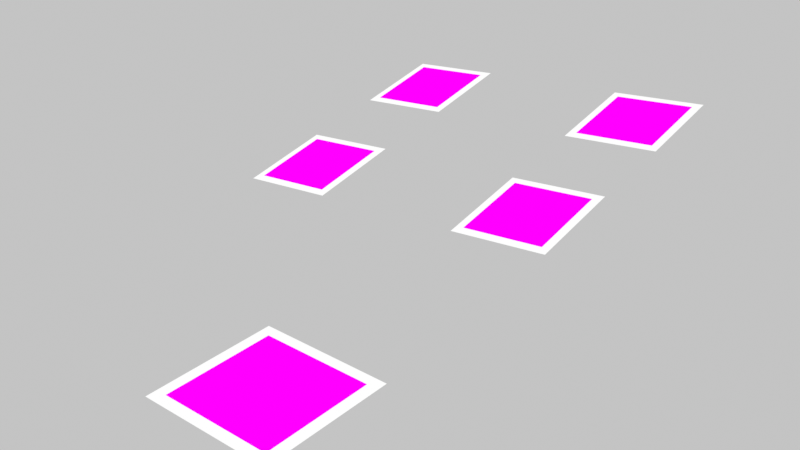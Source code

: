 # Source: scene.blend  (saved by Blender 5.2.45; exported with 4.5.12 LTS)
import bpy
from mathutils import Matrix  # noqa: F401  (used for matrix-valued properties, if any)

bpy.ops.wm.read_factory_settings(use_empty=True)
scene = bpy.context.scene
scene.name = 'Scene'

# ---- collections
col_collection = bpy.data.collections.new('Collection'); scene.collection.children.link(col_collection)

# ---- images (referenced by path relative to the original .blend; pixels are not part of the script)
import os
ASSET_DIR = os.environ.get("B2B_ASSET_DIR", "")  # directory of the original .blend (textures are referenced by path, not embedded)
HERE = os.path.dirname(os.path.abspath(__file__))  # packed textures are extracted next to this script under _unpacked/

def load_image(name, relpath, width, height, colorspace="sRGB"):
    """Load a texture the original file referenced (path relative to the .blend, or extracted next to this script)."""
    p = next((c for c in (os.path.join(HERE, relpath), os.path.join(ASSET_DIR, relpath)) if relpath and os.path.exists(c)), "")
    if p:
        img = bpy.data.images.load(p, check_existing=True)
        img.name = name
    else:  # same state as the original file: an image datablock whose file is absent (Cycles renders it pink)
        img = bpy.data.images.new(name, width, height)
        img.source = "FILE"
        img.filepath = "//" + (relpath or name)
    img.colorspace_settings.name = colorspace
    return img
img_tag_0_png = load_image('tag_0.png', 'tag_0.png', 1024, 1024, 'Non-Color')
img_tag_2_png = load_image('tag_2.png', 'tag_2.png', 1024, 1024, 'Non-Color')
img_tag_3_png = load_image('tag_3.png', 'tag_3.png', 1024, 1024, 'Non-Color')
img_tag_4_png = load_image('tag_4.png', 'tag_4.png', 1024, 1024, 'Non-Color')
img_tag_5_png = load_image('tag_5.png', 'tag_5.png', 1024, 1024, 'Non-Color')

# ---- materials (node trees are filled in below, after node groups)
mat_basemat = bpy.data.materials.new('BaseMat')
mat_whitebackingmat = bpy.data.materials.new('WhiteBackingMat')
mat_mat_tag_2 = bpy.data.materials.new('Mat_Tag_2')
mat_mat_tag_3 = bpy.data.materials.new('Mat_Tag_3')
mat_mat_tag_4 = bpy.data.materials.new('Mat_Tag_4')
mat_mat_tag_5 = bpy.data.materials.new('Mat_Tag_5')

# ---- material node trees
mat_basemat.use_nodes = True; mat_basemat.node_tree.nodes.clear()
_N = mat_basemat.node_tree.nodes; _L = mat_basemat.node_tree.links
n0 = _N.new('ShaderNodeTexImage'); n0.name = 'Image Texture'; n0.location = (0, 0)
n0.image = img_tag_0_png
n0.interpolation = 'Closest'
n1 = _N.new('ShaderNodeEmission'); n1.name = 'Emission'; n1.location = (0, 0)
n2 = _N.new('ShaderNodeOutputMaterial'); n2.name = 'Material Output'; n2.location = (0, 0)
_L.new(n0.outputs[0], n1.inputs[0])
_L.new(n1.outputs[0], n2.inputs[0])
n2.is_active_output = True
mat_whitebackingmat.use_nodes = True; mat_whitebackingmat.node_tree.nodes.clear()
_N = mat_whitebackingmat.node_tree.nodes; _L = mat_whitebackingmat.node_tree.links
n0 = _N.new('ShaderNodeEmission'); n0.name = 'Emission'; n0.location = (0, 0)
n1 = _N.new('ShaderNodeOutputMaterial'); n1.name = 'Material Output'; n1.location = (0, 0)
_L.new(n0.outputs[0], n1.inputs[0])
n1.is_active_output = True
mat_mat_tag_2.use_nodes = True; mat_mat_tag_2.node_tree.nodes.clear()
_N = mat_mat_tag_2.node_tree.nodes; _L = mat_mat_tag_2.node_tree.links
n0 = _N.new('ShaderNodeTexImage'); n0.name = 'Image Texture'; n0.location = (0, 0)
n0.image = img_tag_2_png
n0.interpolation = 'Closest'
n1 = _N.new('ShaderNodeEmission'); n1.name = 'Emission'; n1.location = (0, 0)
n2 = _N.new('ShaderNodeOutputMaterial'); n2.name = 'Material Output'; n2.location = (0, 0)
_L.new(n0.outputs[0], n1.inputs[0])
_L.new(n1.outputs[0], n2.inputs[0])
n2.is_active_output = True
mat_mat_tag_3.use_nodes = True; mat_mat_tag_3.node_tree.nodes.clear()
_N = mat_mat_tag_3.node_tree.nodes; _L = mat_mat_tag_3.node_tree.links
n0 = _N.new('ShaderNodeTexImage'); n0.name = 'Image Texture'; n0.location = (0, 0)
n0.image = img_tag_3_png
n0.interpolation = 'Closest'
n1 = _N.new('ShaderNodeEmission'); n1.name = 'Emission'; n1.location = (0, 0)
n2 = _N.new('ShaderNodeOutputMaterial'); n2.name = 'Material Output'; n2.location = (0, 0)
_L.new(n0.outputs[0], n1.inputs[0])
_L.new(n1.outputs[0], n2.inputs[0])
n2.is_active_output = True
mat_mat_tag_4.use_nodes = True; mat_mat_tag_4.node_tree.nodes.clear()
_N = mat_mat_tag_4.node_tree.nodes; _L = mat_mat_tag_4.node_tree.links
n0 = _N.new('ShaderNodeTexImage'); n0.name = 'Image Texture'; n0.location = (0, 0)
n0.image = img_tag_4_png
n0.interpolation = 'Closest'
n1 = _N.new('ShaderNodeEmission'); n1.name = 'Emission'; n1.location = (0, 0)
n2 = _N.new('ShaderNodeOutputMaterial'); n2.name = 'Material Output'; n2.location = (0, 0)
_L.new(n0.outputs[0], n1.inputs[0])
_L.new(n1.outputs[0], n2.inputs[0])
n2.is_active_output = True
mat_mat_tag_5.use_nodes = True; mat_mat_tag_5.node_tree.nodes.clear()
_N = mat_mat_tag_5.node_tree.nodes; _L = mat_mat_tag_5.node_tree.links
n0 = _N.new('ShaderNodeTexImage'); n0.name = 'Image Texture'; n0.location = (0, 0)
n0.image = img_tag_5_png
n0.interpolation = 'Closest'
n1 = _N.new('ShaderNodeEmission'); n1.name = 'Emission'; n1.location = (0, 0)
n2 = _N.new('ShaderNodeOutputMaterial'); n2.name = 'Material Output'; n2.location = (0, 0)
_L.new(n0.outputs[0], n1.inputs[0])
_L.new(n1.outputs[0], n2.inputs[0])
n2.is_active_output = True

# ---- world
world_neutralworld = bpy.data.worlds.new('NeutralWorld'); scene.world = world_neutralworld
world_neutralworld.use_nodes = True; world_neutralworld.node_tree.nodes.clear()
_N = world_neutralworld.node_tree.nodes; _L = world_neutralworld.node_tree.links
n0 = _N.new('ShaderNodeBackground'); n0.name = 'Background'; n0.location = (-200, 100)
n0.inputs[0].default_value = (0.55, 0.55, 0.55, 1.0)
n1 = _N.new('ShaderNodeOutputWorld'); n1.name = 'World Output'; n1.location = (200, 100)
_L.new(n0.outputs[0], n1.inputs[0])
n1.is_active_output = True

# ---- cameras
cam_cam0 = bpy.data.cameras.new('cam0')
cam_cam0.sensor_fit = 'HORIZONTAL'
cam_cam0.clip_start = 0.01
cam_cam0.clip_end = 20.0
cam_cam0.lens = 25.31
cam_cam1 = bpy.data.cameras.new('cam1')
cam_cam1.sensor_fit = 'HORIZONTAL'
cam_cam1.clip_start = 0.01
cam_cam1.clip_end = 20.0
cam_cam1.lens = 25.31
cam_cam2 = bpy.data.cameras.new('cam2')
cam_cam2.sensor_fit = 'HORIZONTAL'
cam_cam2.clip_start = 0.01
cam_cam2.clip_end = 20.0
cam_cam2.lens = 25.31

# ---- meshes
me_tag_0_base_mesh = bpy.data.meshes.new('Tag_0_Base_Mesh')
me_tag_0_base_mesh.from_pydata([(-0.067, -0.067, 0.0), (0.067, -0.067, 0.0), (0.067, 0.067, 0.0), (-0.067, 0.067, 0.0)], [], [(0, 1, 2, 3)])
_uv = me_tag_0_base_mesh.uv_layers.new(name='UVMap')
_uv.uv.foreach_set('vector', [0.0, 0.0, 1.0, 0.0, 1.0, 1.0, 0.0, 1.0])
me_tag_0_base_mesh.materials.append(mat_basemat)
me_tag_0_base_mesh.update()
me_tag_0_base_backmesh = bpy.data.meshes.new('Tag_0_Base_BackMesh')
me_tag_0_base_backmesh.from_pydata([(-0.0804, -0.0804, -0.0005), (0.0804, -0.0804, -0.0005), (0.0804, 0.0804, -0.0005), (-0.0804, 0.0804, -0.0005)], [], [(0, 1, 2, 3)])
me_tag_0_base_backmesh.materials.append(mat_whitebackingmat)
me_tag_0_base_backmesh.update()
me_tag_2_mesh = bpy.data.meshes.new('Tag_2_Mesh')
me_tag_2_mesh.from_pydata([(-0.04425, -0.04425, 0.0), (0.04425, -0.04425, 0.0), (0.04425, 0.04425, 0.0), (-0.04425, 0.04425, 0.0)], [], [(0, 1, 2, 3)])
_uv = me_tag_2_mesh.uv_layers.new(name='UVMap')
_uv.uv.foreach_set('vector', [0.0, 0.0, 1.0, 0.0, 1.0, 1.0, 0.0, 1.0])
me_tag_2_mesh.materials.append(mat_mat_tag_2)
me_tag_2_mesh.update()
me_tag_2_backmesh = bpy.data.meshes.new('Tag_2_BackMesh')
me_tag_2_backmesh.from_pydata([(-0.0531, -0.0531, -0.0005), (0.0531, -0.0531, -0.0005), (0.0531, 0.0531, -0.0005), (-0.0531, 0.0531, -0.0005)], [], [(0, 1, 2, 3)])
me_tag_2_backmesh.materials.append(mat_whitebackingmat)
me_tag_2_backmesh.update()
me_tag_3_mesh = bpy.data.meshes.new('Tag_3_Mesh')
me_tag_3_mesh.from_pydata([(-0.04425, -0.04425, 0.0), (0.04425, -0.04425, 0.0), (0.04425, 0.04425, 0.0), (-0.04425, 0.04425, 0.0)], [], [(0, 1, 2, 3)])
_uv = me_tag_3_mesh.uv_layers.new(name='UVMap')
_uv.uv.foreach_set('vector', [0.0, 0.0, 1.0, 0.0, 1.0, 1.0, 0.0, 1.0])
me_tag_3_mesh.materials.append(mat_mat_tag_3)
me_tag_3_mesh.update()
me_tag_3_backmesh = bpy.data.meshes.new('Tag_3_BackMesh')
me_tag_3_backmesh.from_pydata([(-0.0531, -0.0531, -0.0005), (0.0531, -0.0531, -0.0005), (0.0531, 0.0531, -0.0005), (-0.0531, 0.0531, -0.0005)], [], [(0, 1, 2, 3)])
me_tag_3_backmesh.materials.append(mat_whitebackingmat)
me_tag_3_backmesh.update()
me_tag_4_mesh = bpy.data.meshes.new('Tag_4_Mesh')
me_tag_4_mesh.from_pydata([(-0.04425, -0.04425, 0.0), (0.04425, -0.04425, 0.0), (0.04425, 0.04425, 0.0), (-0.04425, 0.04425, 0.0)], [], [(0, 1, 2, 3)])
_uv = me_tag_4_mesh.uv_layers.new(name='UVMap')
_uv.uv.foreach_set('vector', [0.0, 0.0, 1.0, 0.0, 1.0, 1.0, 0.0, 1.0])
me_tag_4_mesh.materials.append(mat_mat_tag_4)
me_tag_4_mesh.update()
me_tag_4_backmesh = bpy.data.meshes.new('Tag_4_BackMesh')
me_tag_4_backmesh.from_pydata([(-0.0531, -0.0531, -0.0005), (0.0531, -0.0531, -0.0005), (0.0531, 0.0531, -0.0005), (-0.0531, 0.0531, -0.0005)], [], [(0, 1, 2, 3)])
me_tag_4_backmesh.materials.append(mat_whitebackingmat)
me_tag_4_backmesh.update()
me_tag_5_mesh = bpy.data.meshes.new('Tag_5_Mesh')
me_tag_5_mesh.from_pydata([(-0.04425, -0.04425, 0.0), (0.04425, -0.04425, 0.0), (0.04425, 0.04425, 0.0), (-0.04425, 0.04425, 0.0)], [], [(0, 1, 2, 3)])
_uv = me_tag_5_mesh.uv_layers.new(name='UVMap')
_uv.uv.foreach_set('vector', [0.0, 0.0, 1.0, 0.0, 1.0, 1.0, 0.0, 1.0])
me_tag_5_mesh.materials.append(mat_mat_tag_5)
me_tag_5_mesh.update()
me_tag_5_backmesh = bpy.data.meshes.new('Tag_5_BackMesh')
me_tag_5_backmesh.from_pydata([(-0.0531, -0.0531, -0.0005), (0.0531, -0.0531, -0.0005), (0.0531, 0.0531, -0.0005), (-0.0531, 0.0531, -0.0005)], [], [(0, 1, 2, 3)])
me_tag_5_backmesh.materials.append(mat_whitebackingmat)
me_tag_5_backmesh.update()

# ---- objects
ob_tag_0_base = bpy.data.objects.new('Tag_0_Base', me_tag_0_base_mesh)
ob_tag_0_base_back = bpy.data.objects.new('Tag_0_Base_Back', me_tag_0_base_backmesh)
ob_tag_2 = bpy.data.objects.new('Tag_2', me_tag_2_mesh)
ob_tag_2_back = bpy.data.objects.new('Tag_2_Back', me_tag_2_backmesh)
ob_tag_3 = bpy.data.objects.new('Tag_3', me_tag_3_mesh)
ob_tag_3_back = bpy.data.objects.new('Tag_3_Back', me_tag_3_backmesh)
ob_tag_4 = bpy.data.objects.new('Tag_4', me_tag_4_mesh)
ob_tag_4_back = bpy.data.objects.new('Tag_4_Back', me_tag_4_backmesh)
ob_tag_5 = bpy.data.objects.new('Tag_5', me_tag_5_mesh)
ob_tag_5_back = bpy.data.objects.new('Tag_5_Back', me_tag_5_backmesh)
ob_targetcenter = bpy.data.objects.new('TargetCenter', None)
ob_cam0 = bpy.data.objects.new('cam0', cam_cam0)
ob_cam1 = bpy.data.objects.new('cam1', cam_cam1)
ob_cam2 = bpy.data.objects.new('cam2', cam_cam2)

# ---- transforms, parenting, visibility, modifiers, constraints
ob_tag_0_base.location = (0.0, -0.22, 0.0)
ob_tag_0_base_back.location = (0.0, -0.22, 0.0)
ob_tag_2.location = (-0.1392, 0.201, 0.153)
ob_tag_2.rotation_euler = (0.1745, -0.1047, 0.0)
ob_tag_2_back.location = (-0.1392, 0.201, 0.153)
ob_tag_2_back.rotation_euler = (0.1745, -0.1047, 0.0)
ob_tag_3.location = (0.1392, 0.1959, 0.1818)
ob_tag_3.rotation_euler = (0.1745, -0.1047, 0.0)
ob_tag_3_back.location = (0.1392, 0.1959, 0.1818)
ob_tag_3_back.rotation_euler = (0.1745, -0.1047, 0.0)
ob_tag_4.location = (0.1392, -0.001022, 0.147)
ob_tag_4.rotation_euler = (0.1745, -0.1047, 0.0)
ob_tag_4_back.location = (0.1392, -0.001022, 0.147)
ob_tag_4_back.rotation_euler = (0.1745, -0.1047, 0.0)
ob_tag_5.location = (-0.1392, 0.00406, 0.1182)
ob_tag_5.rotation_euler = (0.1745, -0.1047, 0.0)
ob_tag_5_back.location = (-0.1392, 0.00406, 0.1182)
ob_tag_5_back.rotation_euler = (0.1745, -0.1047, 0.0)
ob_targetcenter.location = (0.0, -0.05, 0.08)
ob_cam0.location = (-0.45, -0.75, 0.8)
_c = ob_cam0.constraints.new('TRACK_TO'); _c.name = 'Track To'
_c.target = ob_targetcenter
ob_cam1.location = (0.05, -0.72, 0.9)
_c = ob_cam1.constraints.new('TRACK_TO'); _c.name = 'Track To'
_c.target = ob_targetcenter
ob_cam2.location = (0.45, -0.75, 0.8)
_c = ob_cam2.constraints.new('TRACK_TO'); _c.name = 'Track To'
_c.target = ob_targetcenter

# ---- collection membership
scene.collection.objects.link(ob_tag_0_base)
scene.collection.objects.link(ob_tag_0_base_back)
scene.collection.objects.link(ob_tag_2)
scene.collection.objects.link(ob_tag_2_back)
scene.collection.objects.link(ob_tag_3)
scene.collection.objects.link(ob_tag_3_back)
scene.collection.objects.link(ob_tag_4)
scene.collection.objects.link(ob_tag_4_back)
scene.collection.objects.link(ob_tag_5)
scene.collection.objects.link(ob_tag_5_back)
scene.collection.objects.link(ob_targetcenter)
scene.collection.objects.link(ob_cam0)
scene.collection.objects.link(ob_cam1)
scene.collection.objects.link(ob_cam2)

# ---- scene / render settings (as saved in the file)
scene.frame_start = 1; scene.frame_end = 250; scene.frame_set(1)
scene.render.engine = 'BLENDER_EEVEE_NEXT'
scene.render.image_settings.color_mode = 'RGB'
scene.render.resolution_x = 1280
scene.render.resolution_y = 720
scene.render.bake_bias = 0.0
scene.render.bake_samples = 0
scene.render.compositor_device = 'GPU'
scene.eevee.use_volume_custom_range = False
scene.eevee.fast_gi_thickness_near = 0.1
scene.eevee.fast_gi_thickness_far = 0.0
scene.eevee.ray_tracing_options.screen_trace_thickness = 0.1
scene.view_settings.view_transform = 'Standard'
bpy.context.view_layer.update()

# ---- added for rendering (the .blend has no active camera): camera
cam_auto = bpy.data.cameras.new('AutoCamera')
cam_auto.lens = 50.0
cam_auto.sensor_width = 36.0
cam_auto.clip_end = 1000.0
ob_auto_camera = bpy.data.objects.new('AutoCamera', cam_auto)
scene.collection.objects.link(ob_auto_camera)
ob_auto_camera.location = (0.650555, -0.804104, 0.618157)
ob_auto_camera.rotation_euler = (1.09748, -7.21219e-08, 0.694738)
scene.camera = ob_auto_camera
bpy.context.view_layer.update()
